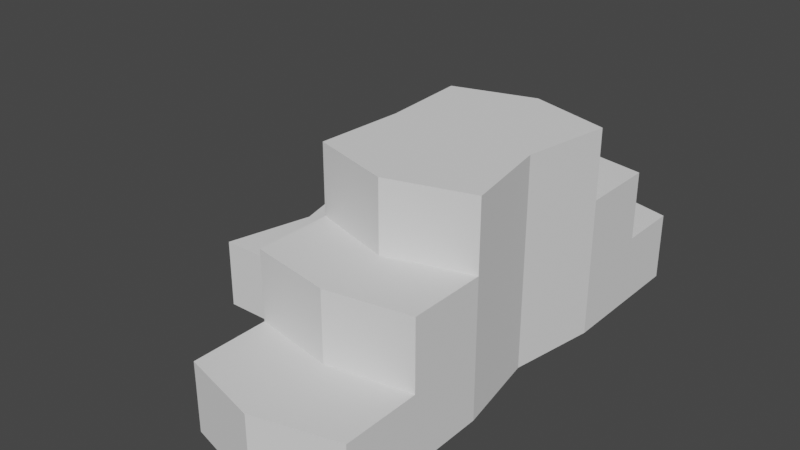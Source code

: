 # Source: TutorialStairs.blend  (saved by Blender 2.91.10; exported with 4.5.12 LTS)
import bpy
from mathutils import Matrix  # noqa: F401  (used for matrix-valued properties, if any)

bpy.ops.wm.read_factory_settings(use_empty=True)
scene = bpy.context.scene
scene.name = 'Scene'

# ---- collections
col_collection = bpy.data.collections.new('Collection'); scene.collection.children.link(col_collection)

# ---- world
world_world = bpy.data.worlds.new('World'); scene.world = world_world
world_world.use_nodes = True; world_world.node_tree.nodes.clear()
_N = world_world.node_tree.nodes; _L = world_world.node_tree.links
n0 = _N.new('ShaderNodeOutputWorld'); n0.name = 'World Output'; n0.location = (300, 300)
n1 = _N.new('ShaderNodeBackground'); n1.name = 'Background'; n1.location = (10, 300)
n1.inputs[0].default_value = (0.05088, 0.05088, 0.05088, 1.0)
_L.new(n1.outputs[0], n0.inputs[0])
n0.is_active_output = True
world_world.color = (0.05088, 0.05088, 0.05088)
world_world.use_sun_shadow = False
world_world.sun_shadow_jitter_overblur = 0.0

# ---- meshes
me_tutorialstairs = bpy.data.meshes.new('TutorialStairs')
me_tutorialstairs.from_pydata([(-1.179, 2.451e-08, 0.5607), (-1.179, 1.0, 0.5607), (-1.179, -2.451e-08, -0.5607), (-1.179, 1.0, -0.5607), (1.179, 2.451e-08, 0.5607), (1.179, 1.0, 0.5607), (1.179, -2.451e-08, -0.5607), (1.179, 1.0, -0.5607), (-1.179, 2.0, -0.5607), (-1.179, 1.0, -1.682), (-1.179, 2.0, -1.682), (1.179, 2.0, -0.5607), (1.179, 1.0, -1.682), (-1.179, 3.0, -1.682), (-1.179, 2.0, -4.219), (-1.179, 3.0, -4.219), (1.179, 2.0, -1.682), (1.179, 3.0, -1.682), (1.179, 2.0, -4.219), (1.179, 3.0, -4.219), (-1.179, 1.0, -4.219), (-1.179, -1.844e-07, -4.219), (1.179, -1.844e-07, -4.219), (1.179, 1.0, -4.219), (1.179, -7.352e-08, -1.682), (-1.179, -7.352e-08, -1.682), (1.179, 2.0, -5.337), (1.179, 1.0, -5.337), (-1.179, 2.0, -5.337), (-1.179, 1.0, -5.337), (-1.179, -2.333e-07, -5.337), (1.179, -2.333e-07, -5.337), (-1.179, 1.0, -6.246), (-1.179, -2.73e-07, -6.246), (1.179, -2.73e-07, -6.246), (1.179, 1.0, -6.246), (-3.045, 1.0, -4.219), (-3.045, 1.0, -1.682), (-3.045, -1.844e-07, -4.219), (-3.045, -7.352e-08, -1.682), (0.0, -1.527e-08, -0.3493), (0.0, 1.0, -0.3493), (0.0, 3.815e-08, 0.8728), (0.0, 1.0, 0.8728), (0.0, 2.0, -0.3493), (0.0, -1.895e-07, -4.336), (0.0, -6.868e-08, -1.571), (0.0, 2.0, -5.555), (0.0, -2.428e-07, -5.555), (0.0, 1.0, -5.555), (0.0, -2.861e-07, -6.546), (0.0, 1.0, -6.546), (0.0, 3.0, -4.566), (0.0, 3.0, -1.335), (0.0, 2.0, -4.566), (0.0, 2.0, -1.335), (-1.1, 3.0, -2.95), (0.9606, 3.0, -2.95), (0.0, 3.0, -2.95), (0.9606, 1.0, -2.95), (-1.1, 1.0, -2.95), (0.9606, -1.29e-07, -2.95), (-1.1, -1.29e-07, -2.95), (-2.73, 1.0, -2.95), (-2.73, -1.29e-07, -2.95), (-0.06989, -1.291e-07, -2.953), (-1.1, 2.0, -2.95), (0.9606, 2.0, -2.95)], [], [(0, 1, 3, 2), (59, 61, 22, 23), (6, 7, 5, 4), (42, 43, 1, 0), (40, 6, 4, 42), (41, 3, 1, 43), (3, 8, 10, 9), (7, 6, 24, 12), (41, 44, 8, 3), (16, 55, 44, 11), (10, 13, 56, 66), (14, 15, 52, 54), (18, 19, 57, 67), (16, 17, 53, 55), (14, 54, 18, 67, 16, 55, 10, 66), (58, 56, 13, 53), (23, 22, 31, 27), (65, 62, 21, 45), (20, 14, 28, 29), (60, 20, 36, 63), (2, 3, 9, 25), (40, 2, 25, 46), (12, 16, 11, 7), (20, 60, 66, 14), (12, 59, 67, 16), (48, 30, 33, 50), (49, 29, 28, 47), (14, 54, 47, 28), (45, 21, 30, 48), (18, 23, 27, 26), (21, 20, 29, 30), (50, 51, 35, 34), (49, 27, 35, 51), (30, 29, 32, 33), (27, 31, 34, 35), (64, 63, 36, 38), (25, 9, 37, 39), (62, 25, 39, 64), (20, 21, 38, 36), (29, 49, 51, 32), (33, 32, 51, 50), (22, 45, 48, 31), (27, 49, 47, 26), (31, 48, 50, 34), (6, 40, 46, 24), (61, 65, 45, 22), (7, 11, 44, 41), (7, 41, 43, 5), (2, 40, 42, 0), (4, 5, 43, 42), (57, 58, 53, 17), (47, 54, 18, 26), (54, 52, 19, 18), (44, 55, 10, 8), (55, 53, 13, 10), (19, 52, 58, 57), (52, 15, 56, 58), (24, 46, 65, 61), (21, 62, 64, 38), (39, 37, 63, 64), (9, 60, 63, 37), (46, 25, 62, 65), (12, 24, 61, 59), (66, 60, 9, 10), (66, 56, 15, 14), (67, 59, 23, 18), (67, 57, 17, 16)])
_uv = me_tutorialstairs.uv_layers.new(name='UVMap')
_uv.uv.foreach_set('vector', [0.4031, 0.5817, 0.4886, 0.5817, 0.4886, 0.6775, 0.4031, 0.6775, 0.5319, 0.3, 0.6173, 0.3, 0.6173, 0.4084, 0.5319, 0.4084, 0.6173, 0.09583, 0.5319, 0.09583, 0.5319, 0.0, 0.6173, 0.0, 0.9799, 0.7076, 0.8944, 0.7076, 0.8944, 0.6068, 0.9799, 0.6068, 0.2602, 0.4859, 0.361, 0.4859, 0.361, 0.5817, 0.2602, 0.5817, 0.809, 0.7076, 0.809, 0.8084, 0.7132, 0.8084, 0.7132, 0.7076, 0.4886, 0.6775, 0.574, 0.6775, 0.574, 0.7733, 0.4886, 0.7733, 0.5319, 0.09583, 0.6173, 0.09583, 0.6173, 0.1916, 0.5319, 0.1916, 0.08545, 0.8992, 0.0, 0.8992, 0.0, 0.7984, 0.08545, 0.7984, 0.7132, 0.6068, 0.7132, 0.7076, 0.6173, 0.7076, 0.6173, 0.6068, 0.7882, 1.061e-05, 0.8737, 1.061e-05, 0.8737, 0.1084, 0.7882, 0.1084, 0.4886, 0.9749, 0.4031, 0.9749, 0.4031, 0.8741, 0.4886, 0.8741, 0.4464, 0.4084, 0.361, 0.4084, 0.361, 0.3, 0.4464, 0.3, 0.9578, 0.5916, 0.8723, 0.5916, 0.8723, 0.4908, 0.9578, 0.4908, 0.2016, 0.5817, 0.3023, 0.5817, 0.4031, 0.5817, 0.4031, 0.6901, 0.4031, 0.7984, 0.3023, 0.7984, 0.2016, 0.7984, 0.2016, 0.6901, 0.1008, 0.6901, 0.2016, 0.6901, 0.2016, 0.7984, 0.1008, 0.7984, 0.5319, 0.4084, 0.6173, 0.4084, 0.6173, 0.504, 0.5319, 0.504, 0.2602, 0.2817, 0.1594, 0.2817, 0.1594, 0.1733, 0.2602, 0.1733, 0.7028, 0.2168, 0.7882, 0.2168, 0.7882, 0.3124, 0.7028, 0.3124, 0.6173, 0.4984, 0.6173, 0.39, 0.7767, 0.39, 0.7767, 0.4984, 0.4031, 0.6775, 0.4886, 0.6775, 0.4886, 0.7733, 0.4031, 0.7733, 0.2602, 0.4859, 0.1594, 0.4859, 0.1594, 0.3901, 0.2602, 0.3901, 0.5319, 0.1916, 0.4464, 0.1917, 0.4464, 0.09583, 0.5319, 0.09583, 0.7028, 0.2168, 0.7028, 0.1084, 0.7882, 0.1084, 0.7882, 0.2168, 0.5319, 0.1916, 0.5319, 0.3, 0.4464, 0.3, 0.4464, 0.1917, 0.2602, 0.07768, 0.1594, 0.07768, 0.1594, 0.0, 0.2602, 0.0, 0.9591, 0.1008, 0.9591, 0.2016, 0.8737, 0.2016, 0.8737, 0.1008, 0.7767, 0.5916, 0.7767, 0.4908, 0.8723, 0.4908, 0.8723, 0.5916, 0.2602, 0.1733, 0.1594, 0.1733, 0.1594, 0.07768, 0.2602, 0.07768, 0.4464, 0.4084, 0.5319, 0.4084, 0.5319, 0.504, 0.4464, 0.504, 0.6173, 0.2168, 0.7028, 0.2168, 0.7028, 0.3124, 0.6173, 0.3124, 0.574, 0.8741, 0.4886, 0.8741, 0.4886, 0.7733, 0.574, 0.7733, 0.08545, 0.8992, 0.08545, 0.7984, 0.1631, 0.7984, 0.1631, 0.8992, 0.6173, 0.3124, 0.7028, 0.3124, 0.7028, 0.39, 0.6173, 0.39, 0.5319, 0.504, 0.6173, 0.504, 0.6173, 0.5817, 0.5319, 0.5817, 0.809, 0.7152, 0.8944, 0.7152, 0.8944, 0.8236, 0.809, 0.8236, 0.334, 0.9578, 0.2486, 0.9578, 0.2486, 0.7984, 0.334, 0.7984, 0.1594, 0.2817, 0.1594, 0.3901, 0.0, 0.3901, 0.0, 0.2817, 0.1631, 0.7984, 0.2486, 0.7984, 0.2486, 0.9578, 0.1631, 0.9578, 0.08545, 1.0, 0.08545, 0.8992, 0.1631, 0.8992, 0.1631, 1.0, 0.574, 0.9749, 0.4886, 0.9749, 0.4886, 0.8741, 0.574, 0.8741, 0.361, 0.1733, 0.2602, 0.1733, 0.2602, 0.07768, 0.361, 0.07768, 0.9591, 0.0, 0.9591, 0.1008, 0.8737, 0.1008, 0.8737, 0.0, 0.361, 0.07768, 0.2602, 0.07768, 0.2602, 0.0, 0.361, 0.0, 0.361, 0.4859, 0.2602, 0.4859, 0.2602, 0.3901, 0.361, 0.3901, 0.361, 0.2817, 0.2602, 0.2817, 0.2602, 0.1733, 0.361, 0.1733, 0.08545, 1.0, 0.0, 1.0, 0.0, 0.8992, 0.08545, 0.8992, 0.809, 0.6068, 0.809, 0.7076, 0.7132, 0.7076, 0.7132, 0.6068, 0.1594, 0.4859, 0.2602, 0.4859, 0.2602, 0.5817, 0.1594, 0.5817, 0.9799, 0.8084, 0.8944, 0.8084, 0.8944, 0.7076, 0.9799, 0.7076, 0.0, 0.6901, 0.1008, 0.6901, 0.1008, 0.7984, 0.0, 0.7984, 0.8723, 0.4908, 0.7767, 0.4908, 0.7767, 0.39, 0.8723, 0.39, 0.4886, 0.8741, 0.4031, 0.8741, 0.4031, 0.7733, 0.4886, 0.7733, 0.6173, 0.7076, 0.7132, 0.7076, 0.7132, 0.8084, 0.6173, 0.8084, 0.9578, 0.4908, 0.8723, 0.4908, 0.8723, 0.39, 0.9578, 0.39, 0.0, 0.5817, 0.1008, 0.5817, 0.1008, 0.6901, 0.0, 0.6901, 0.1008, 0.5817, 0.2016, 0.5817, 0.2016, 0.6901, 0.1008, 0.6901, 0.361, 0.3901, 0.2602, 0.3901, 0.2602, 0.2817, 0.361, 0.2817, 0.1594, 0.1733, 0.1594, 0.2817, 0.0, 0.2817, 0.0, 0.1733, 0.809, 0.6068, 0.8944, 0.6068, 0.8944, 0.7152, 0.809, 0.7152, 0.6173, 0.6068, 0.6173, 0.4984, 0.7767, 0.4984, 0.7767, 0.6068, 0.2602, 0.3901, 0.1594, 0.3901, 0.1594, 0.2817, 0.2602, 0.2817, 0.5319, 0.1916, 0.6173, 0.1916, 0.6173, 0.3, 0.5319, 0.3, 0.7882, 0.1084, 0.7028, 0.1084, 0.7028, 0.0, 0.7882, 1.061e-05, 0.7882, 0.1084, 0.8737, 0.1084, 0.8737, 0.2168, 0.7882, 0.2168, 0.4464, 0.3, 0.5319, 0.3, 0.5319, 0.4084, 0.4464, 0.4084, 0.4464, 0.3, 0.361, 0.3, 0.361, 0.1917, 0.4464, 0.1917])
me_tutorialstairs.use_remesh_fix_poles = True
me_tutorialstairs.use_remesh_preserve_attributes = False
me_tutorialstairs.use_mirror_vertex_groups = False
me_tutorialstairs.update()

# ---- objects
ob_tutorialstairs = bpy.data.objects.new('TutorialStairs', me_tutorialstairs)

# ---- transforms, parenting, visibility, modifiers, constraints
ob_tutorialstairs.location = (0.0, 0.0, 0.0)
ob_tutorialstairs.rotation_euler = (1.571, -0.0, 0.0)
ob_tutorialstairs.lineart.crease_threshold = 0.0

# ---- collection membership
col_collection.objects.link(ob_tutorialstairs)

# ---- scene / render settings (as saved in the file)
scene.frame_start = 1; scene.frame_end = 250; scene.frame_set(0)
scene.render.engine = 'BLENDER_EEVEE_NEXT'
scene.cycles.use_denoising = False
scene.cycles.samples = 128
scene.cycles.sampling_pattern = 'TABULATED_SOBOL'
scene.cycles.use_adaptive_sampling = False
scene.cycles.use_light_tree = False
scene.view_settings.view_transform = 'Filmic'
bpy.context.view_layer.update()

# ---- added for rendering (the .blend has no active camera and no usable light): camera, sun
cam_auto = bpy.data.cameras.new('AutoCamera')
cam_auto.lens = 50.0
cam_auto.sensor_width = 36.0
cam_auto.clip_end = 1000.0
ob_auto_camera = bpy.data.objects.new('AutoCamera', cam_auto)
scene.collection.objects.link(ob_auto_camera)
ob_auto_camera.location = (7.43939, -7.21006, 8.19769)
ob_auto_camera.rotation_euler = (1.09748, -7.21219e-08, 0.694738)
scene.camera = ob_auto_camera
light_auto_sun = bpy.data.lights.new('AutoSun', 'SUN')
light_auto_sun.energy = 3.0
light_auto_sun.angle = 0.0523599
ob_auto_sun = bpy.data.objects.new('AutoSun', light_auto_sun)
scene.collection.objects.link(ob_auto_sun)
ob_auto_sun.rotation_euler = (0.872665, 0.174533, 0.523599)
bpy.context.view_layer.update()
